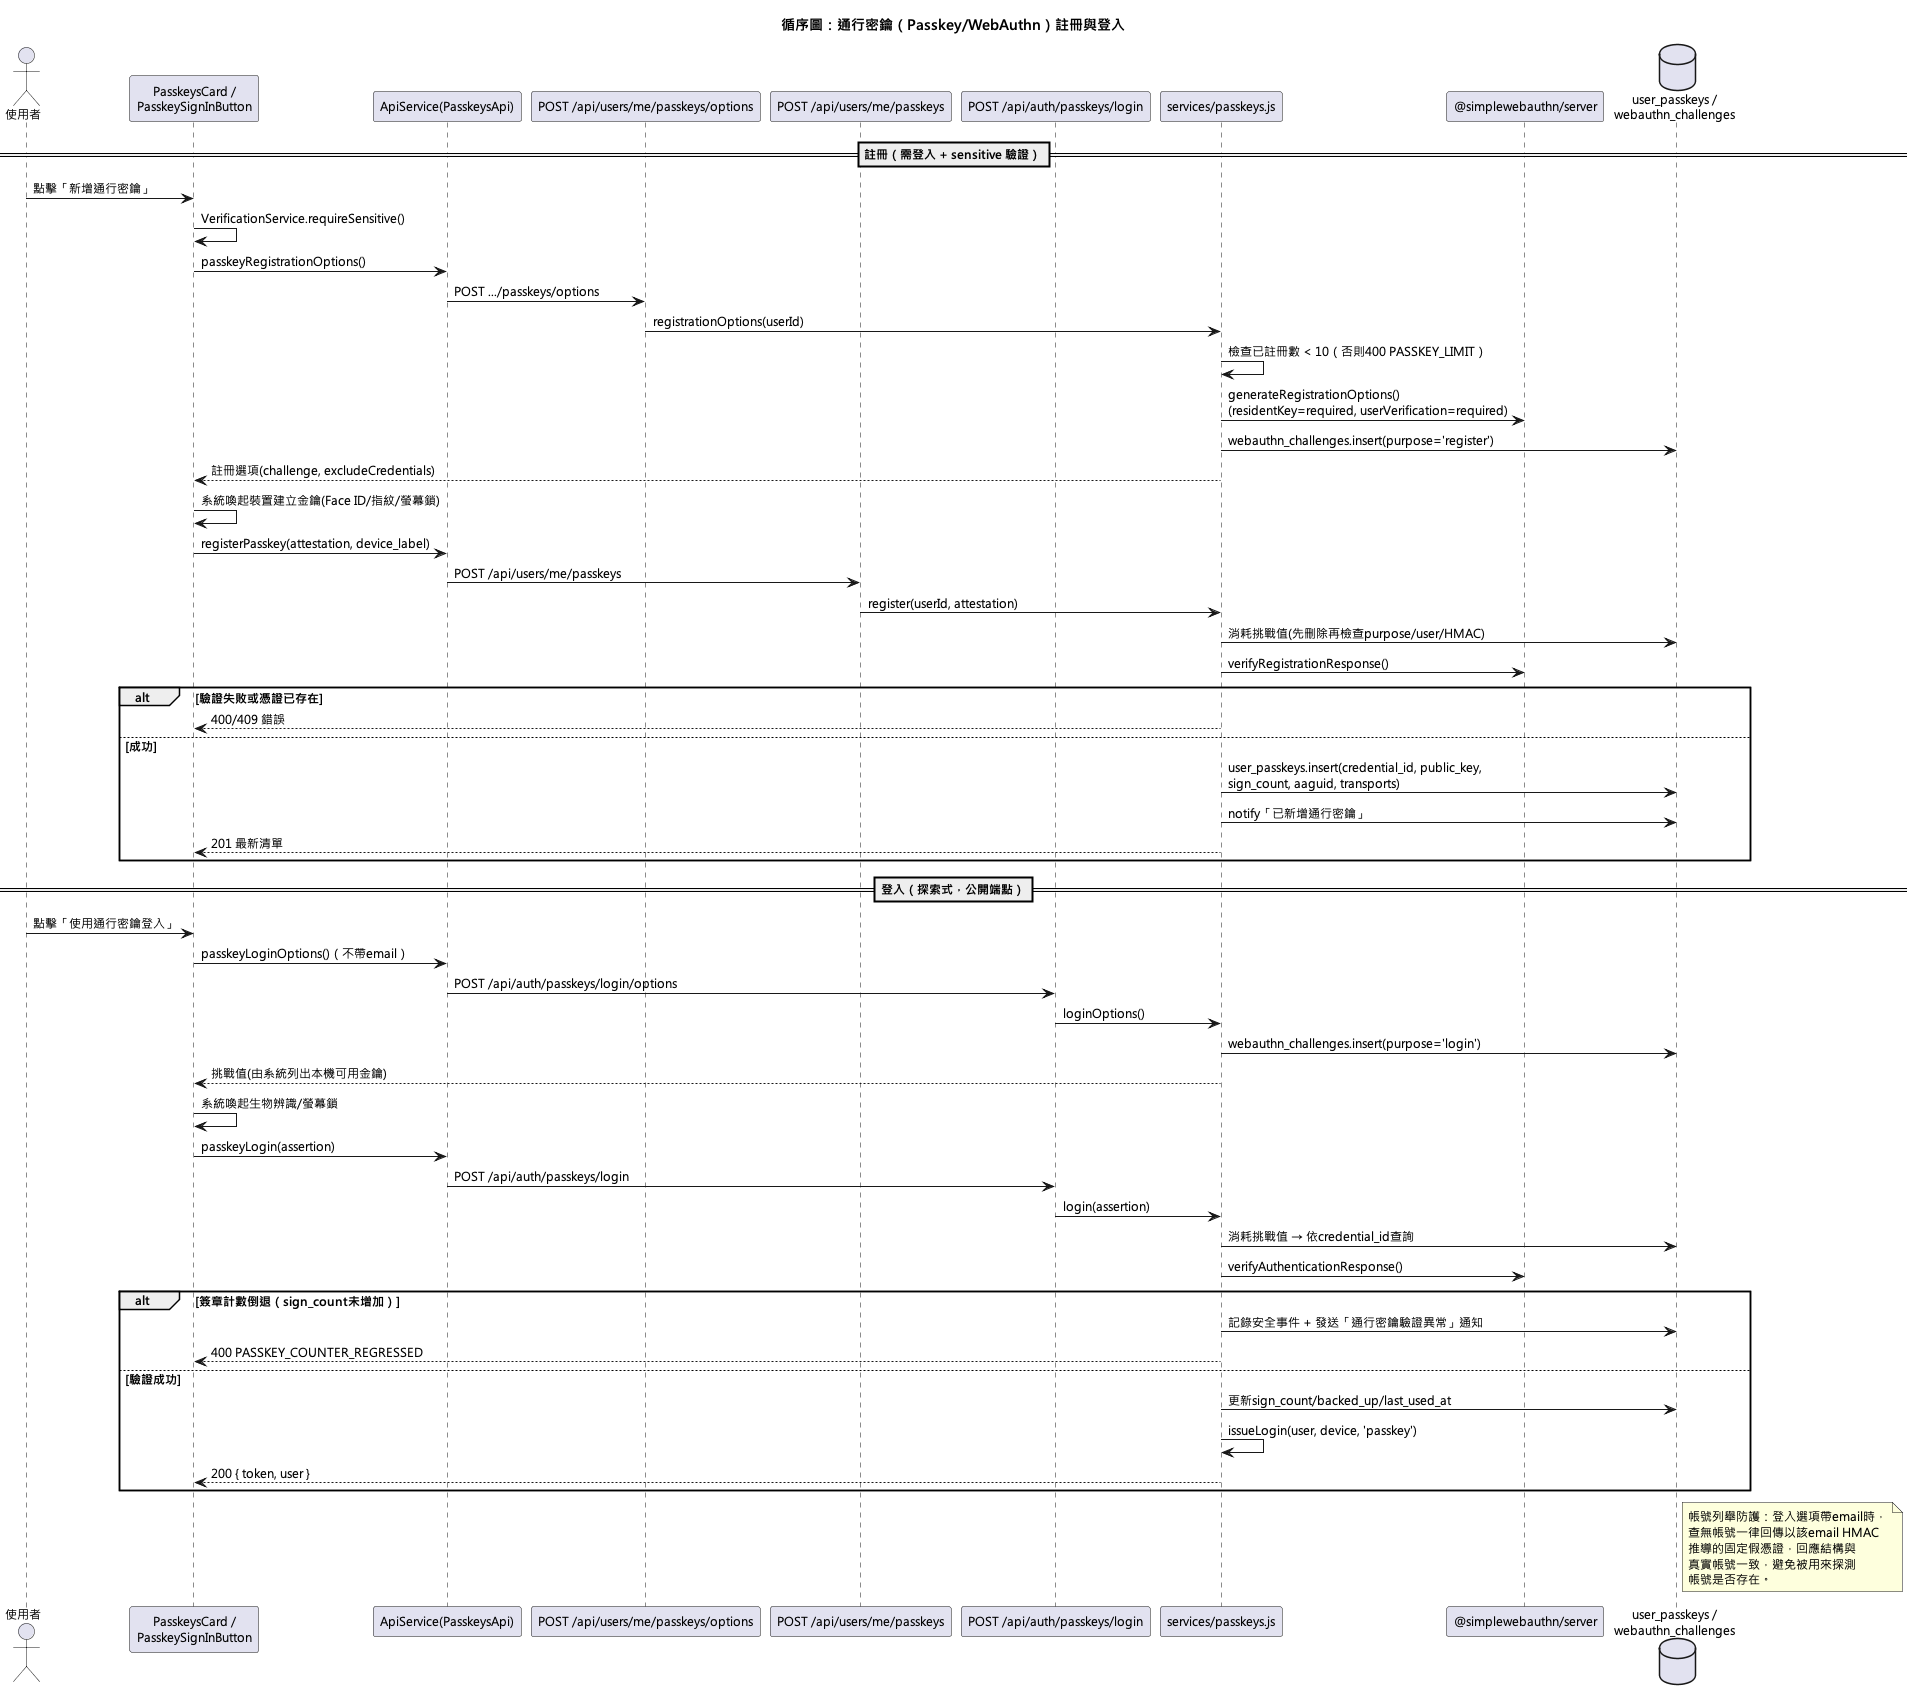

The diagram above was rendered by PlantUML. Its source (embedded in the PNG):
@startuml
!pragma layout smetana
skinparam defaultFontName "Microsoft JhengHei"
skinparam defaultFontSize 12
title 循序圖：通行密鑰（Passkey/WebAuthn）註冊與登入

actor 使用者 as User
participant "PasskeysCard /\nPasskeySignInButton" as UI
participant "ApiService(PasskeysApi)" as ApiSvc
participant "POST /api/users/me/passkeys/options" as OptRoute
participant "POST /api/users/me/passkeys" as RegRoute
participant "POST /api/auth/passkeys/login" as LoginRoute
participant "services/passkeys.js" as PasskeySvc
participant "@simplewebauthn/server" as WebAuthn
database "user_passkeys /\nwebauthn_challenges" as DB

== 註冊（需登入 + sensitive 驗證）==
User -> UI : 點擊「新增通行密鑰」
UI -> UI : VerificationService.requireSensitive()
UI -> ApiSvc : passkeyRegistrationOptions()
ApiSvc -> OptRoute : POST .../passkeys/options
OptRoute -> PasskeySvc : registrationOptions(userId)
PasskeySvc -> PasskeySvc : 檢查已註冊數 < 10（否則400 PASSKEY_LIMIT）
PasskeySvc -> WebAuthn : generateRegistrationOptions()\n(residentKey=required, userVerification=required)
PasskeySvc -> DB : webauthn_challenges.insert(purpose='register')
PasskeySvc --> UI : 註冊選項(challenge, excludeCredentials)
UI -> UI : 系統喚起裝置建立金鑰(Face ID/指紋/螢幕鎖)
UI -> ApiSvc : registerPasskey(attestation, device_label)
ApiSvc -> RegRoute : POST /api/users/me/passkeys
RegRoute -> PasskeySvc : register(userId, attestation)
PasskeySvc -> DB : 消耗挑戰值(先刪除再檢查purpose/user/HMAC)
PasskeySvc -> WebAuthn : verifyRegistrationResponse()
alt 驗證失敗或憑證已存在
  PasskeySvc --> UI : 400/409 錯誤
else 成功
  PasskeySvc -> DB : user_passkeys.insert(credential_id, public_key,\nsign_count, aaguid, transports)
  PasskeySvc -> DB : notify「已新增通行密鑰」
  PasskeySvc --> UI : 201 最新清單
end

== 登入（探索式，公開端點）==
User -> UI : 點擊「使用通行密鑰登入」
UI -> ApiSvc : passkeyLoginOptions()（不帶email）
ApiSvc -> LoginRoute : POST /api/auth/passkeys/login/options
LoginRoute -> PasskeySvc : loginOptions()
PasskeySvc -> DB : webauthn_challenges.insert(purpose='login')
PasskeySvc --> UI : 挑戰值(由系統列出本機可用金鑰)
UI -> UI : 系統喚起生物辨識/螢幕鎖
UI -> ApiSvc : passkeyLogin(assertion)
ApiSvc -> LoginRoute : POST /api/auth/passkeys/login
LoginRoute -> PasskeySvc : login(assertion)
PasskeySvc -> DB : 消耗挑戰值 → 依credential_id查詢
PasskeySvc -> WebAuthn : verifyAuthenticationResponse()
alt 簽章計數倒退（sign_count未增加）
  PasskeySvc -> DB : 記錄安全事件 + 發送「通行密鑰驗證異常」通知
  PasskeySvc --> UI : 400 PASSKEY_COUNTER_REGRESSED
else 驗證成功
  PasskeySvc -> DB : 更新sign_count/backed_up/last_used_at
  PasskeySvc -> PasskeySvc : issueLogin(user, device, 'passkey')
  PasskeySvc --> UI : 200 { token, user }
end

note right of DB
  帳號列舉防護：登入選項帶email時，
  查無帳號一律回傳以該email HMAC
  推導的固定假憑證，回應結構與
  真實帳號一致，避免被用來探測
  帳號是否存在。
end note
@enduml